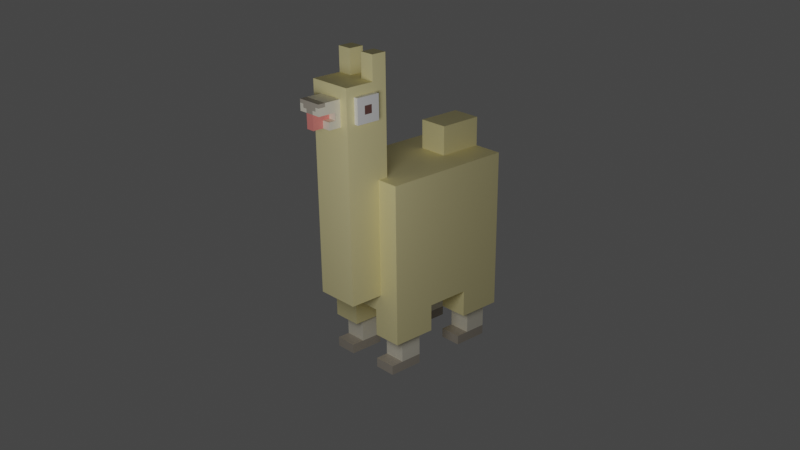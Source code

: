 # Source: Personaje.blend  (saved by Blender 3.6.11; exported with 4.5.12 LTS)
import bpy
from mathutils import Matrix  # noqa: F401  (used for matrix-valued properties, if any)

bpy.ops.wm.read_factory_settings(use_empty=True)
scene = bpy.context.scene
scene.name = 'Scene'

# ---- collections
col_collection = bpy.data.collections.new('Collection'); scene.collection.children.link(col_collection)

# ---- materials (node trees are filled in below, after node groups)
mat_material_005 = bpy.data.materials.new('Material.005')
mat_material_005.use_transparent_shadow = False
mat_material_001 = bpy.data.materials.new('Material.001')
mat_material_001.use_transparent_shadow = False
mat_material_002 = bpy.data.materials.new('Material.002')
mat_material_002.use_transparent_shadow = False
mat_material_003 = bpy.data.materials.new('Material.003')
mat_material_003.use_transparent_shadow = False
mat_material_004 = bpy.data.materials.new('Material.004')
mat_material_004.use_transparent_shadow = False
mat_material_006 = bpy.data.materials.new('Material.006')
mat_material_006.use_transparent_shadow = False
mat_material_008 = bpy.data.materials.new('Material.008')
mat_material_008.use_transparent_shadow = False
mat_material_009 = bpy.data.materials.new('Material.009')
mat_material_009.use_transparent_shadow = False
mat_material_010 = bpy.data.materials.new('Material.010')
mat_material_010.use_transparent_shadow = False

# ---- material node trees
mat_material_005.use_nodes = True; mat_material_005.node_tree.nodes.clear()
_N = mat_material_005.node_tree.nodes; _L = mat_material_005.node_tree.links
n0 = _N.new('ShaderNodeBsdfPrincipled'); n0.name = 'Principled BSDF'; n0.location = (10, 300)
n0.distribution = 'GGX'
n0.subsurface_method = 'RANDOM_WALK_SKIN'
n0.inputs[0].default_value = (1.0, 0.8963, 0.4621, 1.0)
n0.inputs[3].default_value = 1.45
n0.inputs[27].default_value = (0.0, 0.0, 0.0, 1.0)
n0.inputs[28].default_value = 1.0
n1 = _N.new('ShaderNodeOutputMaterial'); n1.name = 'Material Output'; n1.location = (300, 300)
_L.new(n0.outputs[0], n1.inputs[0])
n1.is_active_output = True
mat_material_001.use_nodes = True; mat_material_001.node_tree.nodes.clear()
_N = mat_material_001.node_tree.nodes; _L = mat_material_001.node_tree.links
n0 = _N.new('ShaderNodeBsdfPrincipled'); n0.name = 'Principled BSDF'; n0.location = (10, 300)
n0.distribution = 'GGX'
n0.subsurface_method = 'RANDOM_WALK_SKIN'
n0.inputs[0].default_value = (1.0, 1.0, 1.0, 1.0)
n0.inputs[3].default_value = 1.45
n0.inputs[27].default_value = (0.0, 0.0, 0.0, 1.0)
n0.inputs[28].default_value = 1.0
n1 = _N.new('ShaderNodeOutputMaterial'); n1.name = 'Material Output'; n1.location = (300, 300)
_L.new(n0.outputs[0], n1.inputs[0])
n1.is_active_output = True
mat_material_002.use_nodes = True; mat_material_002.node_tree.nodes.clear()
_N = mat_material_002.node_tree.nodes; _L = mat_material_002.node_tree.links
n0 = _N.new('ShaderNodeBsdfPrincipled'); n0.name = 'Principled BSDF'; n0.location = (10, 300)
n0.distribution = 'GGX'
n0.subsurface_method = 'RANDOM_WALK_SKIN'
n0.inputs[0].default_value = (0.1981, 0.09306, 0.08022, 1.0)
n0.inputs[3].default_value = 1.45
n0.inputs[27].default_value = (0.0, 0.0, 0.0, 1.0)
n0.inputs[28].default_value = 1.0
n1 = _N.new('ShaderNodeOutputMaterial'); n1.name = 'Material Output'; n1.location = (300, 300)
_L.new(n0.outputs[0], n1.inputs[0])
n1.is_active_output = True
mat_material_003.use_nodes = True; mat_material_003.node_tree.nodes.clear()
_N = mat_material_003.node_tree.nodes; _L = mat_material_003.node_tree.links
n0 = _N.new('ShaderNodeBsdfPrincipled'); n0.name = 'Principled BSDF'; n0.location = (10, 300)
n0.distribution = 'GGX'
n0.subsurface_method = 'RANDOM_WALK_SKIN'
n0.inputs[0].default_value = (0.491, 0.4397, 0.3712, 1.0)
n0.inputs[3].default_value = 1.45
n0.inputs[27].default_value = (0.0, 0.0, 0.0, 1.0)
n0.inputs[28].default_value = 1.0
n1 = _N.new('ShaderNodeOutputMaterial'); n1.name = 'Material Output'; n1.location = (300, 300)
_L.new(n0.outputs[0], n1.inputs[0])
n1.is_active_output = True
mat_material_004.use_nodes = True; mat_material_004.node_tree.nodes.clear()
_N = mat_material_004.node_tree.nodes; _L = mat_material_004.node_tree.links
n0 = _N.new('ShaderNodeBsdfPrincipled'); n0.name = 'Principled BSDF'; n0.location = (10, 300)
n0.distribution = 'GGX'
n0.subsurface_method = 'RANDOM_WALK_SKIN'
n0.inputs[0].default_value = (0.956, 0.9047, 0.7529, 1.0)
n0.inputs[3].default_value = 1.45
n0.inputs[27].default_value = (0.0, 0.0, 0.0, 1.0)
n0.inputs[28].default_value = 1.0
n1 = _N.new('ShaderNodeOutputMaterial'); n1.name = 'Material Output'; n1.location = (300, 300)
_L.new(n0.outputs[0], n1.inputs[0])
n1.is_active_output = True
mat_material_006.use_nodes = True; mat_material_006.node_tree.nodes.clear()
_N = mat_material_006.node_tree.nodes; _L = mat_material_006.node_tree.links
n0 = _N.new('ShaderNodeBsdfPrincipled'); n0.name = 'Principled BSDF'; n0.location = (10, 300)
n0.distribution = 'GGX'
n0.subsurface_method = 'RANDOM_WALK_SKIN'
n0.inputs[0].default_value = (0.956, 0.9047, 0.7529, 1.0)
n0.inputs[3].default_value = 1.45
n0.inputs[27].default_value = (0.0, 0.0, 0.0, 1.0)
n0.inputs[28].default_value = 1.0
n1 = _N.new('ShaderNodeOutputMaterial'); n1.name = 'Material Output'; n1.location = (300, 300)
_L.new(n0.outputs[0], n1.inputs[0])
n1.is_active_output = True
mat_material_008.use_nodes = True; mat_material_008.node_tree.nodes.clear()
_N = mat_material_008.node_tree.nodes; _L = mat_material_008.node_tree.links
n0 = _N.new('ShaderNodeBsdfPrincipled'); n0.name = 'Principled BSDF'; n0.location = (10, 300)
n0.distribution = 'GGX'
n0.subsurface_method = 'RANDOM_WALK_SKIN'
n0.inputs[0].default_value = (0.9823, 0.2918, 0.2623, 1.0)
n0.inputs[3].default_value = 1.45
n0.inputs[27].default_value = (0.0, 0.0, 0.0, 1.0)
n0.inputs[28].default_value = 1.0
n1 = _N.new('ShaderNodeOutputMaterial'); n1.name = 'Material Output'; n1.location = (300, 300)
_L.new(n0.outputs[0], n1.inputs[0])
n1.is_active_output = True
mat_material_009.use_nodes = True; mat_material_009.node_tree.nodes.clear()
_N = mat_material_009.node_tree.nodes; _L = mat_material_009.node_tree.links
n0 = _N.new('ShaderNodeBsdfPrincipled'); n0.name = 'Principled BSDF'; n0.location = (10, 300)
n0.distribution = 'GGX'
n0.subsurface_method = 'RANDOM_WALK_SKIN'
n0.inputs[0].default_value = (0.956, 0.9047, 0.7529, 1.0)
n0.inputs[3].default_value = 1.45
n0.inputs[27].default_value = (0.0, 0.0, 0.0, 1.0)
n0.inputs[28].default_value = 1.0
n1 = _N.new('ShaderNodeOutputMaterial'); n1.name = 'Material Output'; n1.location = (300, 300)
_L.new(n0.outputs[0], n1.inputs[0])
n1.is_active_output = True
mat_material_010.use_nodes = True; mat_material_010.node_tree.nodes.clear()
_N = mat_material_010.node_tree.nodes; _L = mat_material_010.node_tree.links
n0 = _N.new('ShaderNodeBsdfPrincipled'); n0.name = 'Principled BSDF'; n0.location = (10, 300)
n0.distribution = 'GGX'
n0.subsurface_method = 'RANDOM_WALK_SKIN'
n0.inputs[0].default_value = (0.491, 0.4397, 0.3663, 1.0)
n0.inputs[3].default_value = 1.45
n0.inputs[27].default_value = (0.0, 0.0, 0.0, 1.0)
n0.inputs[28].default_value = 1.0
n1 = _N.new('ShaderNodeOutputMaterial'); n1.name = 'Material Output'; n1.location = (300, 300)
_L.new(n0.outputs[0], n1.inputs[0])
n1.is_active_output = True

# ---- world
world_world = bpy.data.worlds.new('World'); scene.world = world_world
world_world.use_nodes = True; world_world.node_tree.nodes.clear()
_N = world_world.node_tree.nodes; _L = world_world.node_tree.links
n0 = _N.new('ShaderNodeOutputWorld'); n0.name = 'World Output'; n0.location = (300, 300)
n1 = _N.new('ShaderNodeBackground'); n1.name = 'Background'; n1.location = (10, 300)
n1.inputs[0].default_value = (0.05088, 0.05088, 0.05088, 1.0)
_L.new(n1.outputs[0], n0.inputs[0])
n0.is_active_output = True
world_world.color = (0.05088, 0.05088, 0.05088)
world_world.use_sun_shadow = False
world_world.sun_shadow_jitter_overblur = 0.0

# ---- cameras
cam_camera = bpy.data.cameras.new('Camera')
cam_camera.clip_start = 0.001
cam_camera.clip_end = 100.1
cam_camera.ortho_scale = 7.314
cam_camera.shift_x = -0.03
cam_camera.shift_y = 0.09

# ---- lights
light_light_001 = bpy.data.lights.new('Light.001', 'POINT')
light_light_001.transmission_factor = 0.0
light_light_001.energy = 1000.0
light_light_001.shadow_soft_size = 2.199
light_light_001.shadow_maximum_resolution = 0.006
light_light_001.use_absolute_resolution = True

# ---- meshes
me_cube = bpy.data.meshes.new('Cube')
me_cube.from_pydata([(1.0, 1.0, 1.0), (1.0, 1.0, -1.0), (1.0, -1.0, 1.0), (1.0, -1.0, -1.0), (-1.0, 1.0, 1.0), (-1.0, 1.0, -1.0), (-1.0, -1.0, 1.0), (-1.0, -1.0, -1.0), (-1.0, 0.3333, -1.0), (-1.0, -0.3333, -1.0), (1.0, 0.3333, 1.0), (1.0, -0.3333, 1.0), (-1.0, -0.3333, 1.0), (-1.0, 0.3333, 1.0), (1.0, -0.3333, -1.0), (1.0, 0.3333, -1.0), (0.3333, 1.0, -1.0), (-0.3333, 1.0, -1.0), (0.3333, -1.0, 1.0), (-0.3333, -1.0, 1.0), (-0.3333, -1.0, -1.0), (0.3333, -1.0, -1.0), (-0.3333, 1.0, 1.0), (0.3333, 1.0, 1.0), (0.3333, 0.3333, -1.0), (-0.3333, 0.3333, -1.0), (0.3333, -0.3333, -1.0), (-0.3333, -0.3333, -1.0), (-0.3333, 0.3333, 1.0), (0.3333, 0.3333, 1.0), (-0.3333, -0.3333, 1.0), (0.3333, -0.3333, 1.0), (-1.0, -0.3333, -1.41), (-1.0, -1.0, -1.41), (-0.3333, 1.0, -1.41), (-1.0, 1.0, -1.41), (0.3333, -1.0, -1.41), (1.0, -1.0, -1.41), (1.0, 0.3333, -1.41), (1.0, 1.0, -1.41), (-1.0, 0.3333, -1.41), (1.0, -0.3333, -1.41), (-0.3333, 0.3333, -1.41), (-0.3333, -0.3333, -1.41), (0.3333, 1.0, -1.41), (-0.3333, -1.0, -1.41), (0.3333, 0.3333, -1.41), (0.3333, -0.3333, -1.41), (-0.3333, 1.0, 1.43), (0.3333, 1.0, 1.43), (-0.3333, 0.3333, 1.43), (0.3333, 0.3333, 1.43)], [], [(30, 12, 6, 19), (20, 19, 6, 7), (8, 13, 4, 5), (7, 9, 32, 33), (14, 11, 2, 3), (16, 23, 0, 1), (1, 0, 10, 15), (15, 10, 11, 14), (25, 8, 40, 42), (24, 15, 14, 26), (7, 6, 12, 9), (9, 12, 13, 8), (22, 4, 13, 28), (28, 13, 12, 30), (10, 29, 31, 11), (29, 28, 30, 31), (0, 23, 29, 10), (22, 28, 50, 48), (8, 25, 27, 9), (25, 24, 26, 27), (24, 16, 44, 46), (17, 16, 24, 25), (5, 4, 22, 17), (17, 22, 23, 16), (15, 24, 46, 38), (27, 26, 21, 20), (3, 2, 18, 21), (21, 18, 19, 20), (11, 31, 18, 2), (31, 30, 19, 18), (47, 41, 37, 36), (44, 39, 38, 46), (35, 34, 42, 40), (32, 43, 45, 33), (3, 21, 36, 37), (9, 27, 43, 32), (5, 17, 34, 35), (26, 14, 41, 47), (27, 20, 45, 43), (20, 7, 33, 45), (21, 26, 47, 36), (14, 3, 37, 41), (1, 15, 38, 39), (8, 5, 35, 40), (17, 25, 42, 34), (16, 1, 39, 44), (49, 48, 50, 51), (28, 29, 51, 50), (23, 22, 48, 49), (29, 23, 49, 51)])
_uv = me_cube.uv_layers.new(name='UVMap')
_uv.uv.foreach_set('vector', [0.7917, 0.6667, 0.875, 0.6667, 0.875, 0.75, 0.7917, 0.75, 0.375, 0.9167, 0.625, 0.9167, 0.625, 1.0, 0.375, 1.0, 0.375, 0.1667, 0.625, 0.1667, 0.625, 0.25, 0.375, 0.25, 0.375, 0.0, 0.375, 0.08333, 0.375, 0.08333, 0.375, 0.0, 0.375, 0.6667, 0.625, 0.6667, 0.625, 0.75, 0.375, 0.75, 0.375, 0.4167, 0.625, 0.4167, 0.625, 0.5, 0.375, 0.5, 0.375, 0.5, 0.625, 0.5, 0.625, 0.5833, 0.375, 0.5833, 0.375, 0.5833, 0.625, 0.5833, 0.625, 0.6667, 0.375, 0.6667, 0.2083, 0.5833, 0.125, 0.5833, 0.125, 0.5833, 0.2083, 0.5833, 0.2917, 0.5833, 0.375, 0.5833, 0.375, 0.6667, 0.2917, 0.6667, 0.375, 0.0, 0.625, 0.0, 0.625, 0.08333, 0.375, 0.08333, 0.375, 0.08333, 0.625, 0.08333, 0.625, 0.1667, 0.375, 0.1667, 0.7917, 0.5, 0.875, 0.5, 0.875, 0.5833, 0.7917, 0.5833, 0.7917, 0.5833, 0.875, 0.5833, 0.875, 0.6667, 0.7917, 0.6667, 0.625, 0.5833, 0.7083, 0.5833, 0.7083, 0.6667, 0.625, 0.6667, 0.7083, 0.5833, 0.7917, 0.5833, 0.7917, 0.6667, 0.7083, 0.6667, 0.625, 0.5, 0.7083, 0.5, 0.7083, 0.5833, 0.625, 0.5833, 0.7917, 0.5, 0.7917, 0.5833, 0.7917, 0.5833, 0.7917, 0.5, 0.125, 0.5833, 0.2083, 0.5833, 0.2083, 0.6667, 0.125, 0.6667, 0.2083, 0.5833, 0.2917, 0.5833, 0.2917, 0.6667, 0.2083, 0.6667, 0.2917, 0.5833, 0.2917, 0.5, 0.2917, 0.5, 0.2917, 0.5833, 0.2083, 0.5, 0.2917, 0.5, 0.2917, 0.5833, 0.2083, 0.5833, 0.375, 0.25, 0.625, 0.25, 0.625, 0.3333, 0.375, 0.3333, 0.375, 0.3333, 0.625, 0.3333, 0.625, 0.4167, 0.375, 0.4167, 0.375, 0.5833, 0.2917, 0.5833, 0.2917, 0.5833, 0.375, 0.5833, 0.2083, 0.6667, 0.2917, 0.6667, 0.2917, 0.75, 0.2083, 0.75, 0.375, 0.75, 0.625, 0.75, 0.625, 0.8333, 0.375, 0.8333, 0.375, 0.8333, 0.625, 0.8333, 0.625, 0.9167, 0.375, 0.9167, 0.625, 0.6667, 0.7083, 0.6667, 0.7083, 0.75, 0.625, 0.75, 0.7083, 0.6667, 0.7917, 0.6667, 0.7917, 0.75, 0.7083, 0.75, 0.2917, 0.6667, 0.375, 0.6667, 0.375, 0.75, 0.2917, 0.75, 0.2917, 0.5, 0.375, 0.5, 0.375, 0.5833, 0.2917, 0.5833, 0.125, 0.5, 0.2083, 0.5, 0.2083, 0.5833, 0.125, 0.5833, 0.125, 0.6667, 0.2083, 0.6667, 0.2083, 0.75, 0.125, 0.75, 0.375, 0.75, 0.375, 0.8333, 0.375, 0.8333, 0.375, 0.75, 0.125, 0.6667, 0.2083, 0.6667, 0.2083, 0.6667, 0.125, 0.6667, 0.375, 0.25, 0.375, 0.3333, 0.375, 0.3333, 0.375, 0.25, 0.2917, 0.6667, 0.375, 0.6667, 0.375, 0.6667, 0.2917, 0.6667, 0.2083, 0.6667, 0.2083, 0.75, 0.2083, 0.75, 0.2083, 0.6667, 0.375, 0.9167, 0.375, 1.0, 0.375, 1.0, 0.375, 0.9167, 0.2917, 0.75, 0.2917, 0.6667, 0.2917, 0.6667, 0.2917, 0.75, 0.375, 0.6667, 0.375, 0.75, 0.375, 0.75, 0.375, 0.6667, 0.375, 0.5, 0.375, 0.5833, 0.375, 0.5833, 0.375, 0.5, 0.375, 0.1667, 0.375, 0.25, 0.375, 0.25, 0.375, 0.1667, 0.2083, 0.5, 0.2083, 0.5833, 0.2083, 0.5833, 0.2083, 0.5, 0.375, 0.4167, 0.375, 0.5, 0.375, 0.5, 0.375, 0.4167, 0.7083, 0.5, 0.7917, 0.5, 0.7917, 0.5833, 0.7083, 0.5833, 0.7917, 0.5833, 0.7083, 0.5833, 0.7083, 0.5833, 0.7917, 0.5833, 0.625, 0.4167, 0.625, 0.3333, 0.625, 0.3333, 0.625, 0.4167, 0.7083, 0.5833, 0.7083, 0.5, 0.7083, 0.5, 0.7083, 0.5833])
me_cube.materials.append(mat_material_005)
me_cube.use_mirror_vertex_groups = False
me_cube.update()
me_cube_001 = bpy.data.meshes.new('Cube.001')
me_cube_001.from_pydata([(-1.0, -1.0, -1.0), (-1.0, -1.0, 1.0), (-1.0, 1.0, -1.0), (-1.0, 1.0, 1.0), (1.0, -1.0, -1.0), (1.0, -1.0, 1.0), (1.0, 1.0, -1.0), (1.0, 1.0, 1.0), (0.3333, 1.0, -1.0), (-0.3333, 1.0, -1.0), (-0.3333, 1.0, 1.0), (0.3333, 1.0, 1.0), (-0.3333, -1.0, -1.0), (0.3333, -1.0, -1.0), (0.3333, -1.0, 1.0), (-0.3333, -1.0, 1.0), (-1.0, 0.3333, -1.0), (-1.0, -0.3333, -1.0), (-1.0, -0.3333, 1.0), (-1.0, 0.3333, 1.0), (1.0, -0.3333, -1.0), (1.0, 0.3333, -1.0), (1.0, 0.3333, 1.0), (1.0, -0.3333, 1.0), (0.3333, 0.3333, 1.0), (0.3333, -0.3333, 1.0), (-0.3333, 0.3333, 1.0), (-0.3333, -0.3333, 1.0), (-0.3333, 0.3333, -1.0), (-0.3333, -0.3333, -1.0), (0.3333, 0.3333, -1.0), (0.3333, -0.3333, -1.0), (-1.0, 0.3333, 1.229), (-1.0, 1.0, 1.229), (0.3333, 1.0, 1.229), (1.0, 1.0, 1.229), (-0.3333, 1.0, 1.229), (1.0, 0.3333, 1.229), (0.3333, 0.3333, 1.229), (-0.3333, 0.3333, 1.229)], [], [(16, 19, 3, 2), (8, 11, 7, 6), (20, 23, 5, 4), (12, 15, 1, 0), (31, 20, 4, 13), (27, 18, 1, 15), (23, 25, 14, 5), (25, 27, 15, 14), (17, 29, 12, 0), (29, 31, 13, 12), (4, 5, 14, 13), (13, 14, 15, 12), (2, 3, 10, 9), (9, 10, 11, 8), (9, 8, 30, 28), (28, 30, 31, 29), (2, 9, 28, 16), (16, 28, 29, 17), (11, 10, 26, 24), (24, 26, 27, 25), (24, 22, 37, 38), (22, 24, 25, 23), (19, 26, 39, 32), (26, 19, 18, 27), (8, 6, 21, 30), (30, 21, 20, 31), (6, 7, 22, 21), (21, 22, 23, 20), (0, 1, 18, 17), (17, 18, 19, 16), (35, 34, 38, 37), (36, 33, 32, 39), (3, 19, 32, 33), (26, 10, 36, 39), (7, 11, 34, 35), (11, 24, 38, 34), (10, 3, 33, 36), (22, 7, 35, 37)])
_uv = me_cube_001.uv_layers.new(name='UVMap')
_uv.uv.foreach_set('vector', [0.375, 0.1667, 0.625, 0.1667, 0.625, 0.25, 0.375, 0.25, 0.375, 0.4167, 0.625, 0.4167, 0.625, 0.5, 0.375, 0.5, 0.375, 0.6667, 0.625, 0.6667, 0.625, 0.75, 0.375, 0.75, 0.375, 0.9167, 0.625, 0.9167, 0.625, 1.0, 0.375, 1.0, 0.2917, 0.6667, 0.375, 0.6667, 0.375, 0.75, 0.2917, 0.75, 0.7917, 0.6667, 0.875, 0.6667, 0.875, 0.75, 0.7917, 0.75, 0.625, 0.6667, 0.7083, 0.6667, 0.7083, 0.75, 0.625, 0.75, 0.7083, 0.6667, 0.7917, 0.6667, 0.7917, 0.75, 0.7083, 0.75, 0.125, 0.6667, 0.2083, 0.6667, 0.2083, 0.75, 0.125, 0.75, 0.2083, 0.6667, 0.2917, 0.6667, 0.2917, 0.75, 0.2083, 0.75, 0.375, 0.75, 0.625, 0.75, 0.625, 0.8333, 0.375, 0.8333, 0.375, 0.8333, 0.625, 0.8333, 0.625, 0.9167, 0.375, 0.9167, 0.375, 0.25, 0.625, 0.25, 0.625, 0.3333, 0.375, 0.3333, 0.375, 0.3333, 0.625, 0.3333, 0.625, 0.4167, 0.375, 0.4167, 0.2083, 0.5, 0.2917, 0.5, 0.2917, 0.5833, 0.2083, 0.5833, 0.2083, 0.5833, 0.2917, 0.5833, 0.2917, 0.6667, 0.2083, 0.6667, 0.125, 0.5, 0.2083, 0.5, 0.2083, 0.5833, 0.125, 0.5833, 0.125, 0.5833, 0.2083, 0.5833, 0.2083, 0.6667, 0.125, 0.6667, 0.7083, 0.5, 0.7917, 0.5, 0.7917, 0.5833, 0.7083, 0.5833, 0.7083, 0.5833, 0.7917, 0.5833, 0.7917, 0.6667, 0.7083, 0.6667, 0.7083, 0.5833, 0.625, 0.5833, 0.625, 0.5833, 0.7083, 0.5833, 0.625, 0.5833, 0.7083, 0.5833, 0.7083, 0.6667, 0.625, 0.6667, 0.875, 0.5833, 0.7917, 0.5833, 0.7917, 0.5833, 0.875, 0.5833, 0.7917, 0.5833, 0.875, 0.5833, 0.875, 0.6667, 0.7917, 0.6667, 0.2917, 0.5, 0.375, 0.5, 0.375, 0.5833, 0.2917, 0.5833, 0.2917, 0.5833, 0.375, 0.5833, 0.375, 0.6667, 0.2917, 0.6667, 0.375, 0.5, 0.625, 0.5, 0.625, 0.5833, 0.375, 0.5833, 0.375, 0.5833, 0.625, 0.5833, 0.625, 0.6667, 0.375, 0.6667, 0.375, 0.0, 0.625, 0.0, 0.625, 0.08333, 0.375, 0.08333, 0.375, 0.08333, 0.625, 0.08333, 0.625, 0.1667, 0.375, 0.1667, 0.625, 0.5, 0.7083, 0.5, 0.7083, 0.5833, 0.625, 0.5833, 0.7917, 0.5, 0.875, 0.5, 0.875, 0.5833, 0.7917, 0.5833, 0.625, 0.25, 0.625, 0.1667, 0.625, 0.1667, 0.625, 0.25, 0.7917, 0.5833, 0.7917, 0.5, 0.7917, 0.5, 0.7917, 0.5833, 0.625, 0.5, 0.625, 0.4167, 0.625, 0.4167, 0.625, 0.5, 0.7083, 0.5, 0.7083, 0.5833, 0.7083, 0.5833, 0.7083, 0.5, 0.625, 0.3333, 0.625, 0.25, 0.625, 0.25, 0.625, 0.3333, 0.625, 0.5833, 0.625, 0.5, 0.625, 0.5, 0.625, 0.5833])
me_cube_001.materials.append(mat_material_005)
me_cube_001.update()
me_cube_002 = bpy.data.meshes.new('Cube.002')
me_cube_002.from_pydata([(-1.0, -1.0, -1.0), (-1.0, -1.0, 1.0), (-1.0, 1.0, -1.0), (-1.0, 1.0, 1.0), (1.0, -1.0, -1.0), (1.0, -1.0, 1.0), (1.0, 1.0, -1.0), (1.0, 1.0, 1.0), (-1.0, 0.3333, -1.0), (-1.0, -0.3333, -1.0), (-1.0, -0.3333, 1.0), (-1.0, 0.3333, 1.0), (1.0, -0.3333, -1.0), (1.0, 0.3333, -1.0), (1.0, 0.3333, 1.0), (1.0, -0.3333, 1.0), (-1.0, -1.0, -0.3333), (-1.0, -1.0, 0.3333), (-1.0, 1.0, 0.3333), (-1.0, 1.0, -0.3333), (1.0, 1.0, 0.3333), (1.0, 1.0, -0.3333), (1.0, -1.0, 0.3333), (1.0, -1.0, -0.3333), (1.0, 0.3333, 0.3333), (1.0, 0.3333, -0.3333), (1.0, -0.3333, 0.3333), (1.0, -0.3333, -0.3333), (-1.0, -0.3333, 0.3333), (-1.0, -0.3333, -0.3333), (-1.0, 0.3333, 0.3333), (-1.0, 0.3333, -0.3333)], [], [(30, 11, 3, 18), (18, 3, 7, 20), (26, 15, 5, 22), (22, 5, 1, 17), (9, 12, 4, 0), (15, 10, 1, 5), (7, 3, 11, 14), (14, 11, 10, 15), (2, 6, 13, 8), (8, 13, 12, 9), (20, 7, 14, 24), (24, 14, 15, 26), (17, 1, 10, 28), (28, 10, 11, 30), (9, 29, 31, 8), (29, 28, 30, 31), (0, 16, 29, 9), (16, 17, 28, 29), (13, 25, 27, 12), (25, 24, 26, 27), (6, 21, 25, 13), (21, 20, 24, 25), (4, 23, 16, 0), (23, 22, 17, 16), (12, 27, 23, 4), (27, 26, 22, 23), (2, 19, 21, 6), (19, 18, 20, 21), (8, 31, 19, 2), (31, 30, 18, 19)])
me_cube_002.polygons.foreach_set('material_index', [0, 0, 0, 0, 0, 0, 0, 0, 0, 0, 0, 0, 0, 0, 0, 1, 0, 0, 0, 1, 0, 0, 0, 0, 0, 0, 0, 0, 0, 0])
_uv = me_cube_002.uv_layers.new(name='UVMap')
_uv.uv.foreach_set('vector', [0.5417, 0.1667, 0.625, 0.1667, 0.625, 0.25, 0.5417, 0.25, 0.5417, 0.25, 0.625, 0.25, 0.625, 0.5, 0.5417, 0.5, 0.5417, 0.6667, 0.625, 0.6667, 0.625, 0.75, 0.5417, 0.75, 0.5417, 0.75, 0.625, 0.75, 0.625, 1.0, 0.5417, 1.0, 0.125, 0.6667, 0.375, 0.6667, 0.375, 0.75, 0.125, 0.75, 0.625, 0.6667, 0.875, 0.6667, 0.875, 0.75, 0.625, 0.75, 0.625, 0.5, 0.875, 0.5, 0.875, 0.5833, 0.625, 0.5833, 0.625, 0.5833, 0.875, 0.5833, 0.875, 0.6667, 0.625, 0.6667, 0.125, 0.5, 0.375, 0.5, 0.375, 0.5833, 0.125, 0.5833, 0.125, 0.5833, 0.375, 0.5833, 0.375, 0.6667, 0.125, 0.6667, 0.5417, 0.5, 0.625, 0.5, 0.625, 0.5833, 0.5417, 0.5833, 0.5417, 0.5833, 0.625, 0.5833, 0.625, 0.6667, 0.5417, 0.6667, 0.5417, 0.0, 0.625, 0.0, 0.625, 0.08333, 0.5417, 0.08333, 0.5417, 0.08333, 0.625, 0.08333, 0.625, 0.1667, 0.5417, 0.1667, 0.375, 0.08333, 0.4583, 0.08333, 0.4583, 0.1667, 0.375, 0.1667, 0.4583, 0.08333, 0.5417, 0.08333, 0.5417, 0.1667, 0.4583, 0.1667, 0.375, 0.0, 0.4583, 0.0, 0.4583, 0.08333, 0.375, 0.08333, 0.4583, 0.0, 0.5417, 0.0, 0.5417, 0.08333, 0.4583, 0.08333, 0.375, 0.5833, 0.4583, 0.5833, 0.4583, 0.6667, 0.375, 0.6667, 0.4583, 0.5833, 0.5417, 0.5833, 0.5417, 0.6667, 0.4583, 0.6667, 0.375, 0.5, 0.4583, 0.5, 0.4583, 0.5833, 0.375, 0.5833, 0.4583, 0.5, 0.5417, 0.5, 0.5417, 0.5833, 0.4583, 0.5833, 0.375, 0.75, 0.4583, 0.75, 0.4583, 1.0, 0.375, 1.0, 0.4583, 0.75, 0.5417, 0.75, 0.5417, 1.0, 0.4583, 1.0, 0.375, 0.6667, 0.4583, 0.6667, 0.4583, 0.75, 0.375, 0.75, 0.4583, 0.6667, 0.5417, 0.6667, 0.5417, 0.75, 0.4583, 0.75, 0.375, 0.25, 0.4583, 0.25, 0.4583, 0.5, 0.375, 0.5, 0.4583, 0.25, 0.5417, 0.25, 0.5417, 0.5, 0.4583, 0.5, 0.375, 0.1667, 0.4583, 0.1667, 0.4583, 0.25, 0.375, 0.25, 0.4583, 0.1667, 0.5417, 0.1667, 0.5417, 0.25, 0.4583, 0.25])
me_cube_002.materials.append(mat_material_001)
me_cube_002.materials.append(mat_material_002)
me_cube_002.update()
me_cube_003 = bpy.data.meshes.new('Cube.003')
me_cube_003.from_pydata([(-1.0, -1.0, -1.0), (-1.0, -1.0, 1.0), (-1.0, 1.0, -1.0), (-1.0, 1.0, 1.0), (1.0, -1.0, -1.0), (1.0, -1.0, 1.0), (1.0, 1.0, -1.0), (1.0, 1.0, 1.0), (-1.0, -1.0, -0.7237), (-1.0, 1.0, -0.7237), (1.0, 1.0, -0.7237), (1.0, -1.0, -0.7237), (1.0, -2.145, -0.7237), (1.0, -2.145, -1.0), (-1.0, -2.145, -1.0), (-1.0, -2.145, -0.7237)], [], [(8, 1, 3, 9), (9, 3, 7, 10), (10, 7, 5, 11), (11, 5, 1, 8), (2, 6, 4, 0), (7, 3, 1, 5), (8, 0, 14, 15), (6, 10, 11, 4), (2, 9, 10, 6), (0, 8, 9, 2), (13, 12, 15, 14), (0, 4, 13, 14), (4, 11, 12, 13), (11, 8, 15, 12)])
me_cube_003.polygons.foreach_set('material_index', [1, 1, 1, 1, 0, 1, 0, 0, 0, 0, 0, 0, 0, 0])
_uv = me_cube_003.uv_layers.new(name='UVMap')
_uv.uv.foreach_set('vector', [0.4095, 0.0, 0.625, 0.0, 0.625, 0.25, 0.4095, 0.25, 0.4095, 0.25, 0.625, 0.25, 0.625, 0.5, 0.4095, 0.5, 0.4095, 0.5, 0.625, 0.5, 0.625, 0.75, 0.4095, 0.75, 0.4095, 0.75, 0.625, 0.75, 0.625, 1.0, 0.4095, 1.0, 0.125, 0.5, 0.375, 0.5, 0.375, 0.75, 0.125, 0.75, 0.625, 0.5, 0.875, 0.5, 0.875, 0.75, 0.625, 0.75, 0.4095, 0.0, 0.375, 0.0, 0.375, 0.0, 0.4095, 0.0, 0.375, 0.5, 0.4095, 0.5, 0.4095, 0.75, 0.375, 0.75, 0.375, 0.25, 0.4095, 0.25, 0.4095, 0.5, 0.375, 0.5, 0.375, 0.0, 0.4095, 0.0, 0.4095, 0.25, 0.375, 0.25, 0.375, 0.75, 0.4095, 0.75, 0.4095, 1.0, 0.375, 1.0, 0.125, 0.75, 0.375, 0.75, 0.375, 0.75, 0.125, 0.75, 0.375, 0.75, 0.4095, 0.75, 0.4095, 0.75, 0.375, 0.75, 0.4095, 0.75, 0.4095, 1.0, 0.4095, 1.0, 0.4095, 0.75])
me_cube_003.materials.append(mat_material_003)
me_cube_003.materials.append(mat_material_004)
me_cube_003.update()
me_cube_004 = bpy.data.meshes.new('Cube.004')
me_cube_004.from_pydata([(-1.0, -1.0, -1.0), (-1.0, -1.0, 1.0), (-1.0, 1.0, -1.0), (-1.0, 1.0, 1.0), (1.0, -1.0, -1.0), (1.0, -1.0, 1.0), (1.0, 1.0, -1.0), (1.0, 1.0, 1.0), (-1.0, -1.0, -0.7237), (-1.0, 1.0, -0.7237), (1.0, 1.0, -0.7237), (1.0, -1.0, -0.7237), (1.0, -2.145, -0.7237), (1.0, -2.145, -1.0), (-1.0, -2.145, -1.0), (-1.0, -2.145, -0.7237)], [], [(8, 1, 3, 9), (9, 3, 7, 10), (10, 7, 5, 11), (11, 5, 1, 8), (2, 6, 4, 0), (7, 3, 1, 5), (8, 0, 14, 15), (6, 10, 11, 4), (2, 9, 10, 6), (0, 8, 9, 2), (13, 12, 15, 14), (0, 4, 13, 14), (4, 11, 12, 13), (11, 8, 15, 12)])
me_cube_004.polygons.foreach_set('material_index', [1, 1, 1, 1, 0, 1, 0, 0, 0, 0, 0, 0, 0, 0])
_uv = me_cube_004.uv_layers.new(name='UVMap')
_uv.uv.foreach_set('vector', [0.4095, 0.0, 0.625, 0.0, 0.625, 0.25, 0.4095, 0.25, 0.4095, 0.25, 0.625, 0.25, 0.625, 0.5, 0.4095, 0.5, 0.4095, 0.5, 0.625, 0.5, 0.625, 0.75, 0.4095, 0.75, 0.4095, 0.75, 0.625, 0.75, 0.625, 1.0, 0.4095, 1.0, 0.125, 0.5, 0.375, 0.5, 0.375, 0.75, 0.125, 0.75, 0.625, 0.5, 0.875, 0.5, 0.875, 0.75, 0.625, 0.75, 0.4095, 0.0, 0.375, 0.0, 0.375, 0.0, 0.4095, 0.0, 0.375, 0.5, 0.4095, 0.5, 0.4095, 0.75, 0.375, 0.75, 0.375, 0.25, 0.4095, 0.25, 0.4095, 0.5, 0.375, 0.5, 0.375, 0.0, 0.4095, 0.0, 0.4095, 0.25, 0.375, 0.25, 0.375, 0.75, 0.4095, 0.75, 0.4095, 1.0, 0.375, 1.0, 0.125, 0.75, 0.375, 0.75, 0.375, 0.75, 0.125, 0.75, 0.375, 0.75, 0.4095, 0.75, 0.4095, 0.75, 0.375, 0.75, 0.4095, 0.75, 0.4095, 1.0, 0.4095, 1.0, 0.4095, 0.75])
me_cube_004.materials.append(mat_material_003)
me_cube_004.materials.append(mat_material_004)
me_cube_004.update()
me_cube_005 = bpy.data.meshes.new('Cube.005')
me_cube_005.from_pydata([(-1.0, -1.0, -1.0), (-1.0, -1.0, 1.0), (-1.0, 1.0, -1.0), (-1.0, 1.0, 1.0), (1.0, -1.0, -1.0), (1.0, -1.0, 1.0), (1.0, 1.0, -1.0), (1.0, 1.0, 1.0), (-1.0, -1.0, -0.7237), (-1.0, 1.0, -0.7237), (1.0, 1.0, -0.7237), (1.0, -1.0, -0.7237), (1.0, -2.145, -0.7237), (1.0, -2.145, -1.0), (-1.0, -2.145, -1.0), (-1.0, -2.145, -0.7237)], [], [(8, 1, 3, 9), (9, 3, 7, 10), (10, 7, 5, 11), (11, 5, 1, 8), (2, 6, 4, 0), (7, 3, 1, 5), (8, 0, 14, 15), (6, 10, 11, 4), (2, 9, 10, 6), (0, 8, 9, 2), (13, 12, 15, 14), (0, 4, 13, 14), (4, 11, 12, 13), (11, 8, 15, 12)])
me_cube_005.polygons.foreach_set('material_index', [1, 1, 1, 1, 0, 1, 0, 0, 0, 0, 0, 0, 0, 0])
_uv = me_cube_005.uv_layers.new(name='UVMap')
_uv.uv.foreach_set('vector', [0.4095, 0.0, 0.625, 0.0, 0.625, 0.25, 0.4095, 0.25, 0.4095, 0.25, 0.625, 0.25, 0.625, 0.5, 0.4095, 0.5, 0.4095, 0.5, 0.625, 0.5, 0.625, 0.75, 0.4095, 0.75, 0.4095, 0.75, 0.625, 0.75, 0.625, 1.0, 0.4095, 1.0, 0.125, 0.5, 0.375, 0.5, 0.375, 0.75, 0.125, 0.75, 0.625, 0.5, 0.875, 0.5, 0.875, 0.75, 0.625, 0.75, 0.4095, 0.0, 0.375, 0.0, 0.375, 0.0, 0.4095, 0.0, 0.375, 0.5, 0.4095, 0.5, 0.4095, 0.75, 0.375, 0.75, 0.375, 0.25, 0.4095, 0.25, 0.4095, 0.5, 0.375, 0.5, 0.375, 0.0, 0.4095, 0.0, 0.4095, 0.25, 0.375, 0.25, 0.375, 0.75, 0.4095, 0.75, 0.4095, 1.0, 0.375, 1.0, 0.125, 0.75, 0.375, 0.75, 0.375, 0.75, 0.125, 0.75, 0.375, 0.75, 0.4095, 0.75, 0.4095, 0.75, 0.375, 0.75, 0.4095, 0.75, 0.4095, 1.0, 0.4095, 1.0, 0.4095, 0.75])
me_cube_005.materials.append(mat_material_003)
me_cube_005.materials.append(mat_material_004)
me_cube_005.update()
me_cube_006 = bpy.data.meshes.new('Cube.006')
me_cube_006.from_pydata([(-1.0, -1.0, -1.0), (-1.0, -1.0, 1.0), (-1.0, 1.0, -1.0), (-1.0, 1.0, 1.0), (1.0, -1.0, -1.0), (1.0, -1.0, 1.0), (1.0, 1.0, -1.0), (1.0, 1.0, 1.0), (-1.0, -1.0, -0.7237), (-1.0, 1.0, -0.7237), (1.0, 1.0, -0.7237), (1.0, -1.0, -0.7237), (1.0, -2.145, -0.7237), (1.0, -2.145, -1.0), (-1.0, -2.145, -1.0), (-1.0, -2.145, -0.7237)], [], [(8, 1, 3, 9), (9, 3, 7, 10), (10, 7, 5, 11), (11, 5, 1, 8), (2, 6, 4, 0), (7, 3, 1, 5), (8, 0, 14, 15), (6, 10, 11, 4), (2, 9, 10, 6), (0, 8, 9, 2), (13, 12, 15, 14), (0, 4, 13, 14), (4, 11, 12, 13), (11, 8, 15, 12)])
me_cube_006.polygons.foreach_set('material_index', [1, 1, 1, 1, 0, 1, 0, 0, 0, 0, 0, 0, 0, 0])
_uv = me_cube_006.uv_layers.new(name='UVMap')
_uv.uv.foreach_set('vector', [0.4095, 0.0, 0.625, 0.0, 0.625, 0.25, 0.4095, 0.25, 0.4095, 0.25, 0.625, 0.25, 0.625, 0.5, 0.4095, 0.5, 0.4095, 0.5, 0.625, 0.5, 0.625, 0.75, 0.4095, 0.75, 0.4095, 0.75, 0.625, 0.75, 0.625, 1.0, 0.4095, 1.0, 0.125, 0.5, 0.375, 0.5, 0.375, 0.75, 0.125, 0.75, 0.625, 0.5, 0.875, 0.5, 0.875, 0.75, 0.625, 0.75, 0.4095, 0.0, 0.375, 0.0, 0.375, 0.0, 0.4095, 0.0, 0.375, 0.5, 0.4095, 0.5, 0.4095, 0.75, 0.375, 0.75, 0.375, 0.25, 0.4095, 0.25, 0.4095, 0.5, 0.375, 0.5, 0.375, 0.0, 0.4095, 0.0, 0.4095, 0.25, 0.375, 0.25, 0.375, 0.75, 0.4095, 0.75, 0.4095, 1.0, 0.375, 1.0, 0.125, 0.75, 0.375, 0.75, 0.375, 0.75, 0.125, 0.75, 0.375, 0.75, 0.4095, 0.75, 0.4095, 0.75, 0.375, 0.75, 0.4095, 0.75, 0.4095, 1.0, 0.4095, 1.0, 0.4095, 0.75])
me_cube_006.materials.append(mat_material_003)
me_cube_006.materials.append(mat_material_004)
me_cube_006.update()
me_cube_009 = bpy.data.meshes.new('Cube.009')
me_cube_009.from_pydata([(-1.0, 0.4253, 0.1429), (-1.0, -1.0, 1.0), (-1.0, 1.0, -1.0), (-1.0, 1.0, 1.0), (-0.3333, -0.1388, -0.4286), (1.0, -1.0, 1.0), (1.0, 1.0, -1.0), (1.0, 1.0, 1.0), (0.6667, 1.0, -1.0), (0.3333, 1.0, -1.0), (-2.98e-08, 1.0, -1.0), (-0.3333, 1.0, -1.0), (-0.6667, 1.0, -1.0), (-0.6667, 1.0, 1.0), (-0.3333, 1.0, 1.0), (2.98e-08, 1.0, 1.0), (0.3333, 1.0, 1.0), (0.6667, 1.0, 1.0), (-0.3333, 0.4253, -0.1429), (-0.3333, -1.0, -1.0), (2.98e-08, -1.0, -1.0), (0.3333, -1.0, -1.0), (-0.3333, -0.1388, -0.7143), (0.6667, -1.0, 1.0), (0.3333, -1.0, 1.0), (-2.98e-08, -1.0, 1.0), (-0.3333, -1.0, 1.0), (-0.6667, -1.0, 1.0), (-1.0, -1.0, 0.1429), (-1.0, -1.0, 0.4286), (-1.0, -1.0, 0.7143), (-1.0, 1.0, 0.7143), (-1.0, 1.0, 0.4286), (-1.0, 1.0, 0.1429), (-1.0, 1.0, -0.1429), (-1.0, 1.0, -0.4286), (-1.0, 1.0, -0.7143), (1.0, 1.0, 0.7143), (1.0, 1.0, 0.4286), (1.0, 1.0, 0.1429), (1.0, 1.0, -0.1429), (1.0, 1.0, -0.4286), (1.0, 1.0, -0.7143), (1.0, -1.0, 0.7143), (1.0, -1.0, 0.4286), (1.0, -1.0, 0.1429), (0.6667, -0.1422, -0.7143), (-0.3333, -0.1388, 0.1429), (-1.0, -0.1388, 0.1429), (0.6667, -1.0, 0.7143), (0.6667, -1.0, 0.4286), (0.6667, -1.0, 0.1429), (0.3333, -0.1422, -0.7143), (-0.6667, -0.1388, 0.1429), (0.3333, -1.0, 0.7143), (0.3333, -1.0, 0.4286), (0.3333, -1.0, 0.1429), (0.3333, -1.0, -0.1429), (0.3333, -1.0, -0.4286), (0.3333, -1.0, -0.7143), (-2.129e-08, -1.0, 0.7143), (-1.277e-08, -1.0, 0.4286), (-4.257e-09, -1.0, 0.1429), (4.257e-09, -1.0, -0.1429), (1.277e-08, -1.0, -0.4286), (2.129e-08, -1.0, -0.7143), (-0.3333, -1.0, 0.7143), (-0.3333, -1.0, 0.4286), (-0.3333, -1.0, 0.1429), (-0.3333, -1.0, -0.1429), (-0.3333, -1.0, -0.4286), (-0.3333, -1.0, -0.7143), (-0.6667, -1.0, 0.7143), (-0.6667, -1.0, 0.4286), (-0.6667, -1.0, 0.1429), (-0.6667, 1.0, 0.7143), (-0.6667, 1.0, 0.4286), (-0.6667, 1.0, 0.1429), (-0.6667, 1.0, -0.1429), (-0.6667, 1.0, -0.4286), (-0.6667, 1.0, -0.7143), (-0.3333, 1.0, 0.7143), (-0.3333, 1.0, 0.4286), (-0.3333, 1.0, 0.1429), (-0.3333, 1.0, -0.1429), (-0.3333, 1.0, -0.4286), (-0.3333, 1.0, -0.7143), (2.129e-08, 1.0, 0.7143), (1.277e-08, 1.0, 0.4286), (4.257e-09, 1.0, 0.1429), (-4.257e-09, 1.0, -0.1429), (-1.277e-08, 1.0, -0.4286), (-2.129e-08, 1.0, -0.7143), (0.3333, 1.0, 0.7143), (0.3333, 1.0, 0.4286), (0.3333, 1.0, 0.1429), (0.3333, 1.0, -0.1429), (0.3333, 1.0, -0.4286), (0.3333, 1.0, -0.7143), (0.6667, 1.0, 0.7143), (0.6667, 1.0, 0.4286), (0.6667, 1.0, 0.1429), (0.6667, 1.0, -0.1429), (0.6667, 1.0, -0.4286), (0.6667, 1.0, -0.7143), (-1.0, 0.7143, -1.0), (-1.0, 0.4286, -1.0), (-1.0, 0.1429, -1.0), (-1.0, -0.1429, -1.0), (-0.3333, 0.4253, -0.4286), (-1.0, 0.4253, -0.1429), (-1.0, -0.7143, 1.0), (-1.0, -0.4286, 1.0), (-1.0, -0.1429, 1.0), (-1.0, 0.1429, 1.0), (-1.0, 0.4286, 1.0), (-1.0, 0.7143, 1.0), (-0.3333, -0.1388, -0.1429), (-0.3333, -0.1388, -1.0), (1.0, -0.1429, -1.0), (1.0, 0.1429, -1.0), (1.0, 0.4286, -1.0), (1.0, 0.7143, -1.0), (1.0, 0.7143, 1.0), (1.0, 0.4286, 1.0), (1.0, 0.1429, 1.0), (1.0, -0.1429, 1.0), (1.0, -0.4286, 1.0), (1.0, -0.7143, 1.0), (0.6667, 0.7143, 1.0), (0.6667, 0.4286, 1.0), (0.6667, 0.1429, 1.0), (0.6667, -0.1429, 1.0), (0.6667, -0.4286, 1.0), (0.6667, -0.7143, 1.0), (0.3333, 0.7143, 1.0), (0.3333, 0.4286, 1.0), (0.3333, 0.1429, 1.0), (0.3333, -0.1429, 1.0), (0.3333, -0.4286, 1.0), (0.3333, -0.7143, 1.0), (2.129e-08, 0.7143, 1.0), (1.277e-08, 0.4286, 1.0), (4.257e-09, 0.1429, 1.0), (-4.257e-09, -0.1429, 1.0), (-1.277e-08, -0.4286, 1.0), (-2.129e-08, -0.7143, 1.0), (-0.3333, 0.7143, 1.0), (-0.3333, 0.4286, 1.0), (-0.3333, 0.1429, 1.0), (-0.3333, -0.1429, 1.0), (-0.3333, -0.4286, 1.0), (-0.3333, -0.7143, 1.0), (-0.6667, 0.7143, 1.0), (-0.6667, 0.4286, 1.0), (-0.6667, 0.1429, 1.0), (-0.6667, -0.1429, 1.0), (-0.6667, -0.4286, 1.0), (-0.6667, -0.7143, 1.0), (-0.6667, 0.7143, -1.0), (-0.6667, 0.4286, -1.0), (-0.6667, 0.1429, -1.0), (-0.6667, -0.1429, -1.0), (-1.0, 0.4253, -0.4286), (-0.3333, 0.4253, 0.1429), (-0.3333, 0.7143, -1.0), (-0.3333, 0.4286, -1.0), (-0.3333, 0.1429, -1.0), (-0.3333, -0.1429, -1.0), (-0.3333, -0.4286, -1.0), (-0.3333, -0.7143, -1.0), (-2.129e-08, 0.7143, -1.0), (-1.277e-08, 0.4286, -1.0), (-4.257e-09, 0.1429, -1.0), (4.257e-09, -0.1429, -1.0), (1.277e-08, -0.4286, -1.0), (2.129e-08, -0.7143, -1.0), (0.3333, 0.7143, -1.0), (0.3333, 0.4286, -1.0), (0.3333, 0.1429, -1.0), (0.3333, -0.1429, -1.0), (0.3333, -0.4286, -1.0), (0.3333, -0.7143, -1.0), (0.6667, 0.7143, -1.0), (0.6667, 0.4286, -1.0), (0.6667, 0.1429, -1.0), (0.6667, -0.1429, -1.0), (-0.6667, -0.1388, -1.0), (-1.0, -0.1388, -1.0), (1.0, 0.7143, -0.7143), (1.0, 0.4286, -0.7143), (1.0, 0.1429, -0.7143), (1.0, -0.1429, -0.7143), (-1.0, -0.1388, -0.4286), (1.0, 0.7143, -0.4286), (1.0, 0.4286, -0.4286), (1.0, 0.1429, -0.4286), (1.0, -0.1429, -0.4286), (-1.0, -0.1388, -0.7143), (-0.6667, -0.1388, -0.7143), (1.0, 0.7143, -0.1429), (1.0, 0.4286, -0.1429), (0.3333, -0.1422, -1.0), (0.6667, -0.1422, -1.0), (1.0, -0.1422, -1.0), (1.0, -0.1422, -0.7143), (1.0, 0.7143, 0.1429), (1.0, 0.4286, 0.1429), (1.0, 0.1429, 0.1429), (1.0, -0.1429, 0.1429), (1.0, -0.4286, 0.1429), (1.0, -0.7143, 0.1429), (1.0, 0.7143, 0.4286), (1.0, 0.4286, 0.4286), (1.0, 0.1429, 0.4286), (1.0, -0.1429, 0.4286), (1.0, -0.4286, 0.4286), (1.0, -0.7143, 0.4286), (1.0, 0.7143, 0.7143), (1.0, 0.4286, 0.7143), (1.0, 0.1429, 0.7143), (1.0, -0.1429, 0.7143), (1.0, -0.4286, 0.7143), (1.0, -0.7143, 0.7143), (-0.6667, 0.4253, -0.1429), (-1.0, -0.1429, -0.7143), (-1.0, 0.1429, -0.7143), (-1.0, 0.4286, -0.7143), (-1.0, 0.7143, -0.7143), (-0.6667, 0.4253, 0.1429), (-1.0, -0.1429, -0.4286), (-1.0, 0.1429, -0.4286), (-1.0, 0.4286, -0.4286), (-1.0, 0.7143, -0.4286), (-0.6667, 0.4253, -0.4286), (-1.0, 0.4286, -0.1429), (-1.0, 0.7143, -0.1429), (-1.0, -0.7143, 0.1429), (-1.0, -0.4286, 0.1429), (-1.0, -0.1429, 0.1429), (-1.0, 0.1429, 0.1429), (-1.0, 0.4286, 0.1429), (-1.0, 0.7143, 0.1429), (-1.0, -0.7143, 0.4286), (-1.0, -0.4286, 0.4286), (-1.0, -0.1429, 0.4286), (-1.0, 0.1429, 0.4286), (-1.0, 0.4286, 0.4286), (-1.0, 0.7143, 0.4286), (-1.0, -0.7143, 0.7143), (-1.0, -0.4286, 0.7143), (-1.0, -0.1429, 0.7143), (-1.0, 0.1429, 0.7143), (-1.0, 0.4286, 0.7143), (-1.0, 0.7143, 0.7143), (1.0, 0.4202, 0.1429), (1.0, 0.4202, -0.1429), (1.0, 0.4202, -0.4286), (0.6667, 0.4202, 0.1429), (0.6667, 0.4202, -0.1429), (0.6667, 0.4202, -0.4286), (0.3333, 0.4202, 0.1429), (0.3333, 0.4202, -0.1429), (0.3333, 0.4202, -0.4286), (1.0, -0.1422, -0.4286), (0.6667, -0.1422, -0.4286), (0.3333, -0.1422, -0.4286), (0.3333, -0.1316, 0.1429), (0.3333, -0.1316, -0.1429), (1.0, -0.1316, -0.4286), (0.6667, -0.1316, 0.1429), (1.0, -0.1316, 0.1429), (0.6667, -0.1316, -0.4286), (0.3333, -0.1316, -0.4286), (-0.6667, -0.1388, -0.4286)], [], [(254, 116, 3, 31), (99, 17, 7, 37), (223, 128, 5, 43), (72, 27, 1, 30), (158, 111, 1, 27), (128, 134, 23, 5), (134, 140, 24, 23), (140, 146, 25, 24), (146, 152, 26, 25), (152, 158, 27, 26), (18, 164, 229, 224), (234, 224, 110, 163), (170, 176, 20, 19), (176, 182, 21, 20), (187, 199, 198, 188), (43, 5, 23, 49), (49, 23, 24, 54), (54, 24, 25, 60), (60, 25, 26, 66), (66, 26, 27, 72), (31, 3, 13, 75), (75, 13, 14, 81), (81, 14, 15, 87), (87, 15, 16, 93), (93, 16, 17, 99), (9, 98, 104, 8), (98, 97, 103, 104), (97, 96, 102, 103), (96, 95, 101, 102), (95, 94, 100, 101), (94, 93, 99, 100), (10, 92, 98, 9), (92, 91, 97, 98), (91, 90, 96, 97), (90, 89, 95, 96), (89, 88, 94, 95), (88, 87, 93, 94), (11, 86, 92, 10), (86, 85, 91, 92), (85, 84, 90, 91), (84, 83, 89, 90), (83, 82, 88, 89), (82, 81, 87, 88), (12, 80, 86, 11), (80, 79, 85, 86), (79, 78, 84, 85), (78, 77, 83, 84), (77, 76, 82, 83), (76, 75, 81, 82), (2, 36, 80, 12), (36, 35, 79, 80), (35, 34, 78, 79), (34, 33, 77, 78), (33, 32, 76, 77), (32, 31, 75, 76), (71, 70, 4, 22), (68, 67, 73, 74), (67, 66, 72, 73), (20, 65, 71, 19), (65, 64, 70, 71), (64, 63, 69, 70), (63, 62, 68, 69), (62, 61, 67, 68), (61, 60, 66, 67), (21, 59, 65, 20), (59, 58, 64, 65), (58, 57, 63, 64), (57, 56, 62, 63), (56, 55, 61, 62), (55, 54, 60, 61), (59, 21, 202, 52), (272, 269, 257, 260), (271, 270, 258, 255), (51, 50, 55, 56), (50, 49, 54, 55), (58, 59, 52, 266), (267, 268, 262, 261), (45, 44, 50, 51), (44, 43, 49, 50), (70, 69, 117, 4), (109, 18, 224, 234), (68, 74, 53, 47), (74, 73, 29, 28), (73, 72, 30, 29), (53, 48, 0, 229), (211, 217, 44, 45), (217, 223, 43, 44), (8, 104, 42, 6), (104, 103, 41, 42), (103, 102, 40, 41), (102, 101, 39, 40), (101, 100, 38, 39), (100, 99, 37, 38), (105, 228, 36, 2), (228, 233, 35, 36), (233, 236, 34, 35), (236, 242, 33, 34), (242, 248, 32, 33), (248, 254, 31, 32), (29, 30, 249, 243), (243, 249, 250, 244), (244, 250, 251, 245), (245, 251, 252, 246), (246, 252, 253, 247), (247, 253, 254, 248), (28, 29, 243, 237), (237, 243, 244, 238), (238, 244, 245, 239), (239, 245, 246, 240), (240, 246, 247, 241), (241, 247, 248, 242), (235, 241, 242, 236), (232, 235, 236, 233), (225, 230, 231, 226), (226, 231, 232, 227), (227, 232, 233, 228), (108, 225, 226, 107), (107, 226, 227, 106), (106, 227, 228, 105), (38, 37, 218, 212), (212, 218, 219, 213), (213, 219, 220, 214), (214, 220, 221, 215), (215, 221, 222, 216), (216, 222, 223, 217), (39, 38, 212, 206), (206, 212, 213, 207), (207, 213, 214, 208), (208, 214, 215, 209), (209, 215, 216, 210), (210, 216, 217, 211), (40, 39, 206, 200), (200, 206, 207, 201), (204, 205, 46, 203), (46, 265, 266, 52), (41, 40, 200, 194), (194, 200, 201, 195), (193, 274, 234, 163), (205, 264, 265, 46), (203, 46, 52, 202), (42, 41, 194, 189), (189, 194, 195, 190), (190, 195, 196, 191), (191, 196, 197, 192), (19, 71, 22, 118), (199, 274, 193, 198), (6, 42, 189, 122), (122, 189, 190, 121), (121, 190, 191, 120), (120, 191, 192, 119), (69, 68, 47, 117), (74, 28, 48, 53), (9, 8, 183, 177), (177, 183, 184, 178), (178, 184, 185, 179), (179, 185, 186, 180), (22, 4, 274, 199), (10, 9, 177, 171), (171, 177, 178, 172), (172, 178, 179, 173), (173, 179, 180, 174), (174, 180, 181, 175), (175, 181, 182, 176), (11, 10, 171, 165), (165, 171, 172, 166), (166, 172, 173, 167), (167, 173, 174, 168), (168, 174, 175, 169), (169, 175, 176, 170), (12, 11, 165, 159), (159, 165, 166, 160), (160, 166, 167, 161), (161, 167, 168, 162), (117, 47, 164, 18), (47, 53, 229, 164), (2, 12, 159, 105), (105, 159, 160, 106), (106, 160, 161, 107), (107, 161, 162, 108), (274, 4, 109, 234), (224, 229, 0, 110), (14, 13, 153, 147), (147, 153, 154, 148), (148, 154, 155, 149), (149, 155, 156, 150), (150, 156, 157, 151), (151, 157, 158, 152), (15, 14, 147, 141), (141, 147, 148, 142), (142, 148, 149, 143), (143, 149, 150, 144), (144, 150, 151, 145), (145, 151, 152, 146), (16, 15, 141, 135), (135, 141, 142, 136), (136, 142, 143, 137), (137, 143, 144, 138), (138, 144, 145, 139), (139, 145, 146, 140), (17, 16, 135, 129), (129, 135, 136, 130), (130, 136, 137, 131), (131, 137, 138, 132), (132, 138, 139, 133), (133, 139, 140, 134), (7, 17, 129, 123), (123, 129, 130, 124), (124, 130, 131, 125), (125, 131, 132, 126), (126, 132, 133, 127), (127, 133, 134, 128), (13, 3, 116, 153), (153, 116, 115, 154), (154, 115, 114, 155), (155, 114, 113, 156), (156, 113, 112, 157), (157, 112, 111, 158), (8, 6, 122, 183), (183, 122, 121, 184), (184, 121, 120, 185), (185, 120, 119, 186), (118, 22, 199, 187), (4, 117, 18, 109), (37, 7, 123, 218), (218, 123, 124, 219), (219, 124, 125, 220), (220, 125, 126, 221), (221, 126, 127, 222), (222, 127, 128, 223), (30, 1, 111, 249), (249, 111, 112, 250), (250, 112, 113, 251), (251, 113, 114, 252), (252, 114, 115, 253), (253, 115, 116, 254), (260, 259, 262, 263), (259, 258, 261, 262), (257, 256, 259, 260), (256, 255, 258, 259), (270, 267, 261, 258), (273, 272, 260, 263), (268, 273, 263, 262), (57, 58, 273, 268), (51, 56, 267, 270), (56, 57, 268, 267), (45, 51, 270, 271)])
me_cube_009.polygons.foreach_set('material_index', [2, 2, 3, 3, 3, 3, 3, 3, 3, 3, 2, 2, 1, 1, 2, 3, 3, 3, 3, 3, 2, 2, 2, 2, 2, 2, 2, 2, 2, 2, 2, 2, 2, 2, 2, 2, 2, 2, 2, 2, 2, 2, 2, 2, 2, 2, 2, 2, 2, 2, 2, 2, 2, 2, 2, 1, 2, 3, 1, 1, 1, 1, 3, 3, 1, 1, 1, 1, 3, 3, 1, 2, 2, 2, 3, 1, 1, 2, 2, 1, 2, 2, 2, 2, 2, 2, 2, 2, 2, 2, 2, 2, 2, 2, 2, 2, 2, 2, 2, 2, 2, 2, 2, 2, 2, 2, 2, 2, 2, 2, 2, 2, 2, 2, 2, 2, 2, 2, 2, 2, 2, 2, 2, 2, 2, 2, 2, 2, 2, 2, 2, 2, 2, 2, 2, 2, 2, 2, 2, 2, 2, 2, 2, 2, 1, 2, 2, 2, 2, 2, 1, 2, 2, 2, 2, 2, 2, 2, 2, 2, 2, 1, 1, 2, 2, 2, 2, 1, 1, 2, 2, 2, 2, 1, 2, 2, 2, 2, 2, 2, 2, 0, 0, 0, 0, 0, 3, 2, 0, 0, 0, 0, 3, 0, 0, 0, 0, 0, 3, 0, 0, 0, 0, 0, 3, 0, 0, 0, 0, 0, 3, 0, 0, 0, 0, 0, 3, 2, 2, 2, 2, 2, 1, 2, 2, 2, 2, 2, 3, 3, 3, 2, 2, 2, 2, 2, 2, 2, 2, 2, 2, 1, 1, 2, 1, 2])
_uv = me_cube_009.uv_layers.new(name='UVMap')
_uv.uv.foreach_set('vector', [0.5893, 0.2143, 0.625, 0.2143, 0.625, 0.25, 0.5893, 0.25, 0.5893, 0.4583, 0.625, 0.4583, 0.625, 0.5, 0.5893, 0.5, 0.5893, 0.7143, 0.625, 0.7143, 0.625, 0.75, 0.5893, 0.75, 0.5893, 0.9583, 0.625, 0.9583, 0.625, 1.0, 0.5893, 1.0, 0.8333, 0.7143, 0.875, 0.7143, 0.875, 0.75, 0.8333, 0.75, 0.625, 0.7143, 0.6667, 0.7143, 0.6667, 0.75, 0.625, 0.75, 0.6667, 0.7143, 0.7083, 0.7143, 0.7083, 0.75, 0.6667, 0.75, 0.7083, 0.7143, 0.75, 0.7143, 0.75, 0.75, 0.7083, 0.75, 0.75, 0.7143, 0.7917, 0.7143, 0.7917, 0.75, 0.75, 0.75, 0.7917, 0.7143, 0.8333, 0.7143, 0.8333, 0.75, 0.7917, 0.75, 0.4821, 0.9167, 0.5179, 0.9167, 0.5179, 0.9583, 0.4821, 0.9583, 0.4464, 0.9583, 0.4821, 0.9583, 0.4821, 1.0, 0.4464, 1.0, 0.2083, 0.7143, 0.25, 0.7143, 0.25, 0.75, 0.2083, 0.75, 0.25, 0.7143, 0.2917, 0.7143, 0.2917, 0.75, 0.25, 0.75, 0.375, 0.9583, 0.4107, 0.9583, 0.4107, 1.0, 0.375, 1.0, 0.5893, 0.75, 0.625, 0.75, 0.625, 0.7917, 0.5893, 0.7917, 0.5893, 0.7917, 0.625, 0.7917, 0.625, 0.8333, 0.5893, 0.8333, 0.5893, 0.8333, 0.625, 0.8333, 0.625, 0.875, 0.5893, 0.875, 0.5893, 0.875, 0.625, 0.875, 0.625, 0.9167, 0.5893, 0.9167, 0.5893, 0.9167, 0.625, 0.9167, 0.625, 0.9583, 0.5893, 0.9583, 0.5893, 0.25, 0.625, 0.25, 0.625, 0.2917, 0.5893, 0.2917, 0.5893, 0.2917, 0.625, 0.2917, 0.625, 0.3333, 0.5893, 0.3333, 0.5893, 0.3333, 0.625, 0.3333, 0.625, 0.375, 0.5893, 0.375, 0.5893, 0.375, 0.625, 0.375, 0.625, 0.4167, 0.5893, 0.4167, 0.5893, 0.4167, 0.625, 0.4167, 0.625, 0.4583, 0.5893, 0.4583, 0.375, 0.4167, 0.4107, 0.4167, 0.4107, 0.4583, 0.375, 0.4583, 0.4107, 0.4167, 0.4464, 0.4167, 0.4464, 0.4583, 0.4107, 0.4583, 0.4464, 0.4167, 0.4821, 0.4167, 0.4821, 0.4583, 0.4464, 0.4583, 0.4821, 0.4167, 0.5179, 0.4167, 0.5179, 0.4583, 0.4821, 0.4583, 0.5179, 0.4167, 0.5536, 0.4167, 0.5536, 0.4583, 0.5179, 0.4583, 0.5536, 0.4167, 0.5893, 0.4167, 0.5893, 0.4583, 0.5536, 0.4583, 0.375, 0.375, 0.4107, 0.375, 0.4107, 0.4167, 0.375, 0.4167, 0.4107, 0.375, 0.4464, 0.375, 0.4464, 0.4167, 0.4107, 0.4167, 0.4464, 0.375, 0.4821, 0.375, 0.4821, 0.4167, 0.4464, 0.4167, 0.4821, 0.375, 0.5179, 0.375, 0.5179, 0.4167, 0.4821, 0.4167, 0.5179, 0.375, 0.5536, 0.375, 0.5536, 0.4167, 0.5179, 0.4167, 0.5536, 0.375, 0.5893, 0.375, 0.5893, 0.4167, 0.5536, 0.4167, 0.375, 0.3333, 0.4107, 0.3333, 0.4107, 0.375, 0.375, 0.375, 0.4107, 0.3333, 0.4464, 0.3333, 0.4464, 0.375, 0.4107, 0.375, 0.4464, 0.3333, 0.4821, 0.3333, 0.4821, 0.375, 0.4464, 0.375, 0.4821, 0.3333, 0.5179, 0.3333, 0.5179, 0.375, 0.4821, 0.375, 0.5179, 0.3333, 0.5536, 0.3333, 0.5536, 0.375, 0.5179, 0.375, 0.5536, 0.3333, 0.5893, 0.3333, 0.5893, 0.375, 0.5536, 0.375, 0.375, 0.2917, 0.4107, 0.2917, 0.4107, 0.3333, 0.375, 0.3333, 0.4107, 0.2917, 0.4464, 0.2917, 0.4464, 0.3333, 0.4107, 0.3333, 0.4464, 0.2917, 0.4821, 0.2917, 0.4821, 0.3333, 0.4464, 0.3333, 0.4821, 0.2917, 0.5179, 0.2917, 0.5179, 0.3333, 0.4821, 0.3333, 0.5179, 0.2917, 0.5536, 0.2917, 0.5536, 0.3333, 0.5179, 0.3333, 0.5536, 0.2917, 0.5893, 0.2917, 0.5893, 0.3333, 0.5536, 0.3333, 0.375, 0.25, 0.4107, 0.25, 0.4107, 0.2917, 0.375, 0.2917, 0.4107, 0.25, 0.4464, 0.25, 0.4464, 0.2917, 0.4107, 0.2917, 0.4464, 0.25, 0.4821, 0.25, 0.4821, 0.2917, 0.4464, 0.2917, 0.4821, 0.25, 0.5179, 0.25, 0.5179, 0.2917, 0.4821, 0.2917, 0.5179, 0.25, 0.5536, 0.25, 0.5536, 0.2917, 0.5179, 0.2917, 0.5536, 0.25, 0.5893, 0.25, 0.5893, 0.2917, 0.5536, 0.2917, 0.4107, 0.9167, 0.4464, 0.9167, 0.4464, 0.9167, 0.4107, 0.9167, 0.5179, 0.9167, 0.5536, 0.9167, 0.5536, 0.9583, 0.5179, 0.9583, 0.5536, 0.9167, 0.5893, 0.9167, 0.5893, 0.9583, 0.5536, 0.9583, 0.375, 0.875, 0.4107, 0.875, 0.4107, 0.9167, 0.375, 0.9167, 0.4107, 0.875, 0.4464, 0.875, 0.4464, 0.9167, 0.4107, 0.9167, 0.4464, 0.875, 0.4821, 0.875, 0.4821, 0.9167, 0.4464, 0.9167, 0.4821, 0.875, 0.5179, 0.875, 0.5179, 0.9167, 0.4821, 0.9167, 0.5179, 0.875, 0.5536, 0.875, 0.5536, 0.9167, 0.5179, 0.9167, 0.5536, 0.875, 0.5893, 0.875, 0.5893, 0.9167, 0.5536, 0.9167, 0.375, 0.8333, 0.4107, 0.8333, 0.4107, 0.875, 0.375, 0.875, 0.4107, 0.8333, 0.4464, 0.8333, 0.4464, 0.875, 0.4107, 0.875, 0.4464, 0.8333, 0.4821, 0.8333, 0.4821, 0.875, 0.4464, 0.875, 0.4821, 0.8333, 0.5179, 0.8333, 0.5179, 0.875, 0.4821, 0.875, 0.5179, 0.8333, 0.5536, 0.8333, 0.5536, 0.875, 0.5179, 0.875, 0.5536, 0.8333, 0.5893, 0.8333, 0.5893, 0.875, 0.5536, 0.875, 0.4107, 0.8333, 0.375, 0.8333, 0.375, 0.8333, 0.4107, 0.8333, 0.4464, 0.7917, 0.4464, 0.75, 0.4464, 0.75, 0.4464, 0.7917, 0.5179, 0.75, 0.5179, 0.7917, 0.5179, 0.7917, 0.5179, 0.75, 0.5179, 0.7917, 0.5536, 0.7917, 0.5536, 0.8333, 0.5179, 0.8333, 0.5536, 0.7917, 0.5893, 0.7917, 0.5893, 0.8333, 0.5536, 0.8333, 0.4464, 0.8333, 0.4107, 0.8333, 0.4107, 0.8333, 0.4464, 0.8333, 0.5179, 0.8333, 0.4821, 0.8333, 0.4821, 0.8333, 0.5179, 0.8333, 0.5179, 0.75, 0.5536, 0.75, 0.5536, 0.7917, 0.5179, 0.7917, 0.5536, 0.75, 0.5893, 0.75, 0.5893, 0.7917, 0.5536, 0.7917, 0.4464, 0.9167, 0.4821, 0.9167, 0.4821, 0.9167, 0.4464, 0.9167, 0.4464, 0.9167, 0.4821, 0.9167, 0.4821, 0.9583, 0.4464, 0.9583, 0.5179, 0.9167, 0.5179, 0.9583, 0.5179, 0.9583, 0.5179, 0.9167, 0.5179, 0.9583, 0.5536, 0.9583, 0.5536, 1.0, 0.5179, 1.0, 0.5536, 0.9583, 0.5893, 0.9583, 0.5893, 1.0, 0.5536, 1.0, 0.5179, 0.9583, 0.5179, 1.0, 0.5179, 1.0, 0.5179, 0.9583, 0.5179, 0.7143, 0.5536, 0.7143, 0.5536, 0.75, 0.5179, 0.75, 0.5536, 0.7143, 0.5893, 0.7143, 0.5893, 0.75, 0.5536, 0.75, 0.375, 0.4583, 0.4107, 0.4583, 0.4107, 0.5, 0.375, 0.5, 0.4107, 0.4583, 0.4464, 0.4583, 0.4464, 0.5, 0.4107, 0.5, 0.4464, 0.4583, 0.4821, 0.4583, 0.4821, 0.5, 0.4464, 0.5, 0.4821, 0.4583, 0.5179, 0.4583, 0.5179, 0.5, 0.4821, 0.5, 0.5179, 0.4583, 0.5536, 0.4583, 0.5536, 0.5, 0.5179, 0.5, 0.5536, 0.4583, 0.5893, 0.4583, 0.5893, 0.5, 0.5536, 0.5, 0.375, 0.2143, 0.4107, 0.2143, 0.4107, 0.25, 0.375, 0.25, 0.4107, 0.2143, 0.4464, 0.2143, 0.4464, 0.25, 0.4107, 0.25, 0.4464, 0.2143, 0.4821, 0.2143, 0.4821, 0.25, 0.4464, 0.25, 0.4821, 0.2143, 0.5179, 0.2143, 0.5179, 0.25, 0.4821, 0.25, 0.5179, 0.2143, 0.5536, 0.2143, 0.5536, 0.25, 0.5179, 0.25, 0.5536, 0.2143, 0.5893, 0.2143, 0.5893, 0.25, 0.5536, 0.25, 0.5536, 0.0, 0.5893, 0.0, 0.5893, 0.03571, 0.5536, 0.03571, 0.5536, 0.03571, 0.5893, 0.03571, 0.5893, 0.07143, 0.5536, 0.07143, 0.5536, 0.07143, 0.5893, 0.07143, 0.5893, 0.1071, 0.5536, 0.1071, 0.5536, 0.1071, 0.5893, 0.1071, 0.5893, 0.1429, 0.5536, 0.1429, 0.5536, 0.1429, 0.5893, 0.1429, 0.5893, 0.1786, 0.5536, 0.1786, 0.5536, 0.1786, 0.5893, 0.1786, 0.5893, 0.2143, 0.5536, 0.2143, 0.5179, 0.0, 0.5536, 0.0, 0.5536, 0.03571, 0.5179, 0.03571, 0.5179, 0.03571, 0.5536, 0.03571, 0.5536, 0.07143, 0.5179, 0.07143, 0.5179, 0.07143, 0.5536, 0.07143, 0.5536, 0.1071, 0.5179, 0.1071, 0.5179, 0.1071, 0.5536, 0.1071, 0.5536, 0.1429, 0.5179, 0.1429, 0.5179, 0.1429, 0.5536, 0.1429, 0.5536, 0.1786, 0.5179, 0.1786, 0.5179, 0.1786, 0.5536, 0.1786, 0.5536, 0.2143, 0.5179, 0.2143, 0.4821, 0.1786, 0.5179, 0.1786, 0.5179, 0.2143, 0.4821, 0.2143, 0.4464, 0.1786, 0.4821, 0.1786, 0.4821, 0.2143, 0.4464, 0.2143, 0.4107, 0.1071, 0.4464, 0.1071, 0.4464, 0.1429, 0.4107, 0.1429, 0.4107, 0.1429, 0.4464, 0.1429, 0.4464, 0.1786, 0.4107, 0.1786, 0.4107, 0.1786, 0.4464, 0.1786, 0.4464, 0.2143, 0.4107, 0.2143, 0.375, 0.1071, 0.4107, 0.1071, 0.4107, 0.1429, 0.375, 0.1429, 0.375, 0.1429, 0.4107, 0.1429, 0.4107, 0.1786, 0.375, 0.1786, 0.375, 0.1786, 0.4107, 0.1786, 0.4107, 0.2143, 0.375, 0.2143, 0.5536, 0.5, 0.5893, 0.5, 0.5893, 0.5357, 0.5536, 0.5357, 0.5536, 0.5357, 0.5893, 0.5357, 0.5893, 0.5714, 0.5536, 0.5714, 0.5536, 0.5714, 0.5893, 0.5714, 0.5893, 0.6071, 0.5536, 0.6071, 0.5536, 0.6071, 0.5893, 0.6071, 0.5893, 0.6429, 0.5536, 0.6429, 0.5536, 0.6429, 0.5893, 0.6429, 0.5893, 0.6786, 0.5536, 0.6786, 0.5536, 0.6786, 0.5893, 0.6786, 0.5893, 0.7143, 0.5536, 0.7143, 0.5179, 0.5, 0.5536, 0.5, 0.5536, 0.5357, 0.5179, 0.5357, 0.5179, 0.5357, 0.5536, 0.5357, 0.5536, 0.5714, 0.5179, 0.5714, 0.5179, 0.5714, 0.5536, 0.5714, 0.5536, 0.6071, 0.5179, 0.6071, 0.5179, 0.6071, 0.5536, 0.6071, 0.5536, 0.6429, 0.5179, 0.6429, 0.5179, 0.6429, 0.5536, 0.6429, 0.5536, 0.6786, 0.5179, 0.6786, 0.5179, 0.6786, 0.5536, 0.6786, 0.5536, 0.7143, 0.5179, 0.7143, 0.4821, 0.5, 0.5179, 0.5, 0.5179, 0.5357, 0.4821, 0.5357, 0.4821, 0.5357, 0.5179, 0.5357, 0.5179, 0.5714, 0.4821, 0.5714, 0.375, 0.75, 0.4107, 0.75, 0.4107, 0.7917, 0.375, 0.7917, 0.4107, 0.7917, 0.4464, 0.7917, 0.4464, 0.8333, 0.4107, 0.8333, 0.4464, 0.5, 0.4821, 0.5, 0.4821, 0.5357, 0.4464, 0.5357, 0.4464, 0.5357, 0.4821, 0.5357, 0.4821, 0.5714, 0.4464, 0.5714, 0.4464, 1.0, 0.4464, 0.9583, 0.4464, 0.9583, 0.4464, 1.0, 0.4107, 0.75, 0.4464, 0.75, 0.4464, 0.7917, 0.4107, 0.7917, 0.375, 0.7917, 0.4107, 0.7917, 0.4107, 0.8333, 0.375, 0.8333, 0.4107, 0.5, 0.4464, 0.5, 0.4464, 0.5357, 0.4107, 0.5357, 0.4107, 0.5357, 0.4464, 0.5357, 0.4464, 0.5714, 0.4107, 0.5714, 0.4107, 0.5714, 0.4464, 0.5714, 0.4464, 0.6071, 0.4107, 0.6071, 0.4107, 0.6071, 0.4464, 0.6071, 0.4464, 0.6429, 0.4107, 0.6429, 0.375, 0.9167, 0.4107, 0.9167, 0.4107, 0.9167, 0.375, 0.9167, 0.4107, 0.9583, 0.4464, 0.9583, 0.4464, 1.0, 0.4107, 1.0, 0.375, 0.5, 0.4107, 0.5, 0.4107, 0.5357, 0.375, 0.5357, 0.375, 0.5357, 0.4107, 0.5357, 0.4107, 0.5714, 0.375, 0.5714, 0.375, 0.5714, 0.4107, 0.5714, 0.4107, 0.6071, 0.375, 0.6071, 0.375, 0.6071, 0.4107, 0.6071, 0.4107, 0.6429, 0.375, 0.6429, 0.4821, 0.9167, 0.5179, 0.9167, 0.5179, 0.9167, 0.4821, 0.9167, 0.5179, 0.9583, 0.5179, 1.0, 0.5179, 1.0, 0.5179, 0.9583, 0.2917, 0.5, 0.3333, 0.5, 0.3333, 0.5357, 0.2917, 0.5357, 0.2917, 0.5357, 0.3333, 0.5357, 0.3333, 0.5714, 0.2917, 0.5714, 0.2917, 0.5714, 0.3333, 0.5714, 0.3333, 0.6071, 0.2917, 0.6071, 0.2917, 0.6071, 0.3333, 0.6071, 0.3333, 0.6429, 0.2917, 0.6429, 0.4107, 0.9167, 0.4464, 0.9167, 0.4464, 0.9583, 0.4107, 0.9583, 0.25, 0.5, 0.2917, 0.5, 0.2917, 0.5357, 0.25, 0.5357, 0.25, 0.5357, 0.2917, 0.5357, 0.2917, 0.5714, 0.25, 0.5714, 0.25, 0.5714, 0.2917, 0.5714, 0.2917, 0.6071, 0.25, 0.6071, 0.25, 0.6071, 0.2917, 0.6071, 0.2917, 0.6429, 0.25, 0.6429, 0.25, 0.6429, 0.2917, 0.6429, 0.2917, 0.6786, 0.25, 0.6786, 0.25, 0.6786, 0.2917, 0.6786, 0.2917, 0.7143, 0.25, 0.7143, 0.2083, 0.5, 0.25, 0.5, 0.25, 0.5357, 0.2083, 0.5357, 0.2083, 0.5357, 0.25, 0.5357, 0.25, 0.5714, 0.2083, 0.5714, 0.2083, 0.5714, 0.25, 0.5714, 0.25, 0.6071, 0.2083, 0.6071, 0.2083, 0.6071, 0.25, 0.6071, 0.25, 0.6429, 0.2083, 0.6429, 0.2083, 0.6429, 0.25, 0.6429, 0.25, 0.6786, 0.2083, 0.6786, 0.2083, 0.6786, 0.25, 0.6786, 0.25, 0.7143, 0.2083, 0.7143, 0.1667, 0.5, 0.2083, 0.5, 0.2083, 0.5357, 0.1667, 0.5357, 0.1667, 0.5357, 0.2083, 0.5357, 0.2083, 0.5714, 0.1667, 0.5714, 0.1667, 0.5714, 0.2083, 0.5714, 0.2083, 0.6071, 0.1667, 0.6071, 0.1667, 0.6071, 0.2083, 0.6071, 0.2083, 0.6429, 0.1667, 0.6429, 0.4821, 0.9167, 0.5179, 0.9167, 0.5179, 0.9167, 0.4821, 0.9167, 0.5179, 0.9167, 0.5179, 0.9583, 0.5179, 0.9583, 0.5179, 0.9167, 0.125, 0.5, 0.1667, 0.5, 0.1667, 0.5357, 0.125, 0.5357, 0.125, 0.5357, 0.1667, 0.5357, 0.1667, 0.5714, 0.125, 0.5714, 0.125, 0.5714, 0.1667, 0.5714, 0.1667, 0.6071, 0.125, 0.6071, 0.125, 0.6071, 0.1667, 0.6071, 0.1667, 0.6429, 0.125, 0.6429, 0.4464, 0.9583, 0.4464, 0.9167, 0.4464, 0.9167, 0.4464, 0.9583, 0.4821, 0.9583, 0.5179, 0.9583, 0.5179, 1.0, 0.4821, 1.0, 0.7917, 0.5, 0.8333, 0.5, 0.8333, 0.5357, 0.7917, 0.5357, 0.7917, 0.5357, 0.8333, 0.5357, 0.8333, 0.5714, 0.7917, 0.5714, 0.7917, 0.5714, 0.8333, 0.5714, 0.8333, 0.6071, 0.7917, 0.6071, 0.7917, 0.6071, 0.8333, 0.6071, 0.8333, 0.6429, 0.7917, 0.6429, 0.7917, 0.6429, 0.8333, 0.6429, 0.8333, 0.6786, 0.7917, 0.6786, 0.7917, 0.6786, 0.8333, 0.6786, 0.8333, 0.7143, 0.7917, 0.7143, 0.75, 0.5, 0.7917, 0.5, 0.7917, 0.5357, 0.75, 0.5357, 0.75, 0.5357, 0.7917, 0.5357, 0.7917, 0.5714, 0.75, 0.5714, 0.75, 0.5714, 0.7917, 0.5714, 0.7917, 0.6071, 0.75, 0.6071, 0.75, 0.6071, 0.7917, 0.6071, 0.7917, 0.6429, 0.75, 0.6429, 0.75, 0.6429, 0.7917, 0.6429, 0.7917, 0.6786, 0.75, 0.6786, 0.75, 0.6786, 0.7917, 0.6786, 0.7917, 0.7143, 0.75, 0.7143, 0.7083, 0.5, 0.75, 0.5, 0.75, 0.5357, 0.7083, 0.5357, 0.7083, 0.5357, 0.75, 0.5357, 0.75, 0.5714, 0.7083, 0.5714, 0.7083, 0.5714, 0.75, 0.5714, 0.75, 0.6071, 0.7083, 0.6071, 0.7083, 0.6071, 0.75, 0.6071, 0.75, 0.6429, 0.7083, 0.6429, 0.7083, 0.6429, 0.75, 0.6429, 0.75, 0.6786, 0.7083, 0.6786, 0.7083, 0.6786, 0.75, 0.6786, 0.75, 0.7143, 0.7083, 0.7143, 0.6667, 0.5, 0.7083, 0.5, 0.7083, 0.5357, 0.6667, 0.5357, 0.6667, 0.5357, 0.7083, 0.5357, 0.7083, 0.5714, 0.6667, 0.5714, 0.6667, 0.5714, 0.7083, 0.5714, 0.7083, 0.6071, 0.6667, 0.6071, 0.6667, 0.6071, 0.7083, 0.6071, 0.7083, 0.6429, 0.6667, 0.6429, 0.6667, 0.6429, 0.7083, 0.6429, 0.7083, 0.6786, 0.6667, 0.6786, 0.6667, 0.6786, 0.7083, 0.6786, 0.7083, 0.7143, 0.6667, 0.7143, 0.625, 0.5, 0.6667, 0.5, 0.6667, 0.5357, 0.625, 0.5357, 0.625, 0.5357, 0.6667, 0.5357, 0.6667, 0.5714, 0.625, 0.5714, 0.625, 0.5714, 0.6667, 0.5714, 0.6667, 0.6071, 0.625, 0.6071, 0.625, 0.6071, 0.6667, 0.6071, 0.6667, 0.6429, 0.625, 0.6429, 0.625, 0.6429, 0.6667, 0.6429, 0.6667, 0.6786, 0.625, 0.6786, 0.625, 0.6786, 0.6667, 0.6786, 0.6667, 0.7143, 0.625, 0.7143, 0.8333, 0.5, 0.875, 0.5, 0.875, 0.5357, 0.8333, 0.5357, 0.8333, 0.5357, 0.875, 0.5357, 0.875, 0.5714, 0.8333, 0.5714, 0.8333, 0.5714, 0.875, 0.5714, 0.875, 0.6071, 0.8333, 0.6071, 0.8333, 0.6071, 0.875, 0.6071, 0.875, 0.6429, 0.8333, 0.6429, 0.8333, 0.6429, 0.875, 0.6429, 0.875, 0.6786, 0.8333, 0.6786, 0.8333, 0.6786, 0.875, 0.6786, 0.875, 0.7143, 0.8333, 0.7143, 0.3333, 0.5, 0.375, 0.5, 0.375, 0.5357, 0.3333, 0.5357, 0.3333, 0.5357, 0.375, 0.5357, 0.375, 0.5714, 0.3333, 0.5714, 0.3333, 0.5714, 0.375, 0.5714, 0.375, 0.6071, 0.3333, 0.6071, 0.3333, 0.6071, 0.375, 0.6071, 0.375, 0.6429, 0.3333, 0.6429, 0.375, 0.9167, 0.4107, 0.9167, 0.4107, 0.9583, 0.375, 0.9583, 0.4464, 0.9167, 0.4821, 0.9167, 0.4821, 0.9167, 0.4464, 0.9167, 0.5893, 0.5, 0.625, 0.5, 0.625, 0.5357, 0.5893, 0.5357, 0.5893, 0.5357, 0.625, 0.5357, 0.625, 0.5714, 0.5893, 0.5714, 0.5893, 0.5714, 0.625, 0.5714, 0.625, 0.6071, 0.5893, 0.6071, 0.5893, 0.6071, 0.625, 0.6071, 0.625, 0.6429, 0.5893, 0.6429, 0.5893, 0.6429, 0.625, 0.6429, 0.625, 0.6786, 0.5893, 0.6786, 0.5893, 0.6786, 0.625, 0.6786, 0.625, 0.7143, 0.5893, 0.7143, 0.5893, 0.0, 0.625, 0.0, 0.625, 0.03571, 0.5893, 0.03571, 0.5893, 0.03571, 0.625, 0.03571, 0.625, 0.07143, 0.5893, 0.07143, 0.5893, 0.07143, 0.625, 0.07143, 0.625, 0.1071, 0.5893, 0.1071, 0.5893, 0.1071, 0.625, 0.1071, 0.625, 0.1429, 0.5893, 0.1429, 0.5893, 0.1429, 0.625, 0.1429, 0.625, 0.1786, 0.5893, 0.1786, 0.5893, 0.1786, 0.625, 0.1786, 0.625, 0.2143, 0.5893, 0.2143, 0.4464, 0.7917, 0.4821, 0.7917, 0.4821, 0.8333, 0.4464, 0.8333, 0.4821, 0.7917, 0.5179, 0.7917, 0.5179, 0.8333, 0.4821, 0.8333, 0.4464, 0.75, 0.4821, 0.75, 0.4821, 0.7917, 0.4464, 0.7917, 0.4821, 0.75, 0.5179, 0.75, 0.5179, 0.7917, 0.4821, 0.7917, 0.5179, 0.7917, 0.5179, 0.8333, 0.5179, 0.8333, 0.5179, 0.7917, 0.4464, 0.8333, 0.4464, 0.7917, 0.4464, 0.7917, 0.4464, 0.8333, 0.4821, 0.8333, 0.4464, 0.8333, 0.4464, 0.8333, 0.4821, 0.8333, 0.4821, 0.8333, 0.4464, 0.8333, 0.4464, 0.8333, 0.4821, 0.8333, 0.5179, 0.7917, 0.5179, 0.8333, 0.5179, 0.8333, 0.5179, 0.7917, 0.5179, 0.8333, 0.4821, 0.8333, 0.4821, 0.8333, 0.5179, 0.8333, 0.5179, 0.75, 0.5179, 0.7917, 0.5179, 0.7917, 0.5179, 0.75])
me_cube_009.materials.append(mat_material_006)
me_cube_009.materials.append(mat_material_008)
me_cube_009.materials.append(mat_material_009)
me_cube_009.materials.append(mat_material_010)
me_cube_009.update()

# ---- objects
ob_cube = bpy.data.objects.new('Cube', me_cube)
ob_camera = bpy.data.objects.new('Camera', cam_camera)
ob_cube_001 = bpy.data.objects.new('Cube.001', me_cube_001)
ob_cube_002 = bpy.data.objects.new('Cube.002', me_cube_002)
ob_cube_003 = bpy.data.objects.new('Cube.003', me_cube_003)
ob_cube_004 = bpy.data.objects.new('Cube.004', me_cube_004)
ob_cube_005 = bpy.data.objects.new('Cube.005', me_cube_005)
ob_cube_006 = bpy.data.objects.new('Cube.006', me_cube_006)
ob_cube_007 = bpy.data.objects.new('Cube.007', me_cube_009)
ob_light_001 = bpy.data.objects.new('Light.001', light_light_001)

# ---- transforms, parenting, visibility, modifiers, constraints
ob_cube.location = (0.0, 0.0, 3.296)
ob_cube.scale = (1.163, 1.731, 1.731)
ob_cube.lock_rotations_4d = False
ob_cube.empty_display_type = 'ARROWS'
ob_cube.lineart.crease_threshold = 0.0
ob_camera.location = (19.07, -17.71, 14.13)
ob_camera.rotation_euler = (1.109, 0.0, 0.8149)
ob_camera.lock_rotations_4d = False
ob_camera.empty_display_type = 'ARROWS'
ob_camera.color = (0.0, 0.0, 0.0, 0.0)
ob_camera.display_type = 'WIRE'
ob_camera.lineart.crease_threshold = 0.0
ob_cube_001.location = (0.0, -2.044, 4.7)
ob_cube_001.scale = (0.5788, 0.5788, 2.682)
ob_cube_002.location = (0.0, -2.09, 6.823)
ob_cube_002.scale = (0.6873, 0.3134, 0.3134)
ob_cube_003.location = (0.7377, 1.15, 0.8866)
ob_cube_003.scale = (0.2934, 0.2934, 0.9073)
ob_cube_004.location = (-0.779, 1.15, 0.8866)
ob_cube_004.scale = (0.2934, 0.2934, 0.9073)
ob_cube_005.location = (0.7377, -1.155, 0.8866)
ob_cube_005.scale = (0.2934, 0.2934, 0.9073)
ob_cube_006.location = (-0.779, -1.155, 0.8866)
ob_cube_006.scale = (0.2934, 0.2934, 0.9073)
ob_cube_007.location = (0.02161, -2.902, 6.764)
ob_cube_007.scale = (0.326, 0.326, 0.326)
ob_light_001.location = (5.851, -8.717, 7.585)
ob_light_001.rotation_euler = (0.6503, 0.05522, 1.866)
ob_light_001.scale = (2.416, 2.416, 2.416)
ob_light_001.lock_rotations_4d = False
ob_light_001.empty_display_type = 'ARROWS'
ob_light_001.color = (0.0, 0.0, 0.0, 0.0)
ob_light_001.lineart.crease_threshold = 0.0

# ---- collection membership
col_collection.objects.link(ob_cube)
col_collection.objects.link(ob_camera)
col_collection.objects.link(ob_cube_001)
col_collection.objects.link(ob_cube_002)
col_collection.objects.link(ob_cube_003)
col_collection.objects.link(ob_cube_004)
col_collection.objects.link(ob_cube_005)
col_collection.objects.link(ob_cube_006)
col_collection.objects.link(ob_cube_007)
col_collection.objects.link(ob_light_001)

# ---- scene / render settings (as saved in the file)
scene.camera = ob_camera
scene.frame_start = 1; scene.frame_end = 250; scene.frame_set(1)
scene.render.engine = 'BLENDER_EEVEE_NEXT'
scene.cycles.sampling_pattern = 'TABULATED_SOBOL'
scene.view_settings.view_transform = 'Filmic'
bpy.context.view_layer.update()
